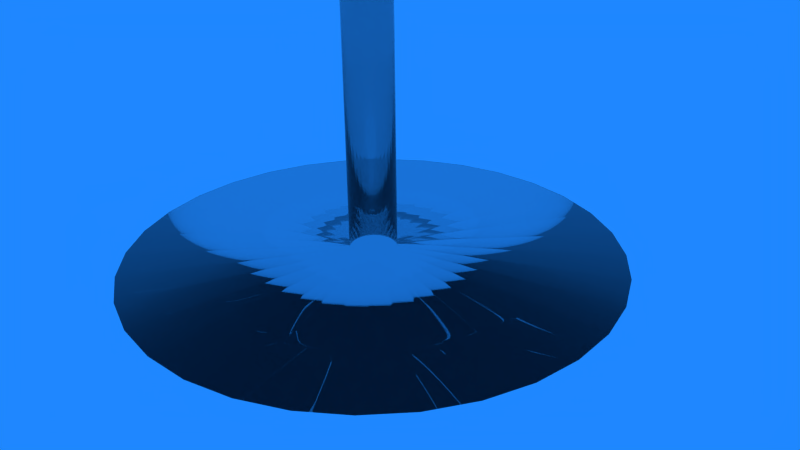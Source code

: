 # Source: glass.blend  (saved by Blender 2.72.0; exported with 4.5.12 LTS)
import bpy
from mathutils import Matrix  # noqa: F401  (used for matrix-valued properties, if any)

bpy.ops.wm.read_factory_settings(use_empty=True)
scene = bpy.context.scene
scene.name = 'Scene'

# ---- collections
col_collection_1 = bpy.data.collections.new('Collection 1'); scene.collection.children.link(col_collection_1)

# ---- materials (node trees are filled in below, after node groups)
mat_glass = bpy.data.materials.new('glass')
mat_glass.alpha_threshold = 0.0
mat_glass.roughness = 0.5

# ---- material node trees
mat_glass.use_nodes = True; mat_glass.node_tree.nodes.clear()
_N = mat_glass.node_tree.nodes; _L = mat_glass.node_tree.links
n0 = _N.new('ShaderNodeOutputMaterial'); n0.name = 'Material Output'; n0.location = (300, 300)
n1 = _N.new('ShaderNodeBsdfGlass'); n1.name = 'Glass BSDF'; n1.location = (100, 300)
n1.distribution = 'BECKMANN'
n1.inputs[0].default_value = (0.8, 0.8, 0.8, 1.0)
n1.inputs[2].default_value = 1.517
_L.new(n1.outputs[0], n0.inputs[0])
n0.is_active_output = True

# ---- world
world_world_001 = bpy.data.worlds.new('World.001'); scene.world = world_world_001
world_world_001.use_nodes = True; world_world_001.node_tree.nodes.clear()
_N = world_world_001.node_tree.nodes; _L = world_world_001.node_tree.links
n0 = _N.new('ShaderNodeOutputWorld'); n0.name = 'World Output'; n0.location = (300, 300)
n1 = _N.new('ShaderNodeBackground'); n1.name = 'Background'; n1.location = (10, 300)
n1.inputs[0].default_value = (0.01332, 0.2432, 1.0, 1.0)
_L.new(n1.outputs[0], n0.inputs[0])
n0.is_active_output = True
world_world_001.use_sun_shadow = False
world_world_001.sun_shadow_jitter_overblur = 0.0
world_world_001.cycles.sampling_method = 'MANUAL'
world_world_001.cycles.sample_map_resolution = 256

# ---- cameras
cam_camera = bpy.data.cameras.new('Camera')
cam_camera.clip_end = 100.0
cam_camera.lens = 35.0
cam_camera.sensor_width = 32.0
cam_camera.sensor_height = 18.0
cam_camera.ortho_scale = 7.314
cam_camera.dof.focus_distance = 0.0

# ---- meshes
me_circle = bpy.data.meshes.new('Circle')
me_circle.from_pydata([(1.895e-07, 1.804, -3.982), (-0.352, 1.77, -3.982), (-0.6905, 1.667, -3.982), (-1.003, 1.5, -3.982), (-1.276, 1.276, -3.982), (-1.5, 1.003, -3.982), (-1.667, 0.6905, -3.982), (-1.77, 0.352, -3.982), (-1.804, -3.945e-07, -3.982), (-1.77, -0.352, -3.982), (-1.667, -0.6905, -3.982), (-1.5, -1.003, -3.982), (-1.276, -1.276, -3.982), (-1.003, -1.5, -3.982), (-0.6905, -1.667, -3.982), (-0.352, -1.77, -3.982), (7.775e-07, -1.804, -3.982), (0.352, -1.77, -3.982), (0.6905, -1.667, -3.982), (1.003, -1.5, -3.982), (1.276, -1.276, -3.982), (1.5, -1.003, -3.982), (1.667, -0.6905, -3.982), (1.77, -0.352, -3.982), (1.804, 1.212e-06, -3.982), (1.77, 0.352, -3.982), (1.667, 0.6905, -3.982), (1.5, 1.003, -3.982), (1.276, 1.276, -3.982), (1.003, 1.5, -3.982), (0.6905, 1.667, -3.982), (0.352, 1.77, -3.982), (-1.085e-09, 0.1718, -3.907), (-0.03352, 0.1685, -3.907), (-0.06575, 0.1587, -3.907), (-0.09545, 0.1428, -3.907), (-0.1215, 0.1215, -3.907), (-0.1428, 0.09545, -3.907), (-0.1587, 0.06575, -3.907), (-0.1685, 0.03352, -3.907), (-0.1718, -5.247e-08, -3.907), (-0.1685, -0.03352, -3.907), (-0.1587, -0.06575, -3.907), (-0.1428, -0.09545, -3.907), (-0.1215, -0.1215, -3.907), (-0.09545, -0.1428, -3.907), (-0.06575, -0.1587, -3.907), (-0.03352, -0.1685, -3.907), (5.49e-08, -0.1718, -3.907), (0.03352, -0.1685, -3.907), (0.06575, -0.1587, -3.907), (0.09545, -0.1428, -3.907), (0.1215, -0.1215, -3.907), (0.1428, -0.09545, -3.907), (0.1587, -0.06575, -3.907), (0.1685, -0.03352, -3.907), (0.1718, 1.005e-07, -3.907), (0.1685, 0.03352, -3.907), (0.1587, 0.06575, -3.907), (0.1428, 0.09545, -3.907), (0.1215, 0.1215, -3.907), (0.09545, 0.1428, -3.907), (0.06575, 0.1587, -3.907), (0.03352, 0.1685, -3.907), (-1.085e-09, 0.1718, -0.4902), (-0.03352, 0.1685, -0.4902), (-0.06575, 0.1587, -0.4902), (-0.09545, 0.1428, -0.4902), (-0.1215, 0.1215, -0.4902), (-0.1428, 0.09545, -0.4902), (-0.1587, 0.06575, -0.4902), (-0.1685, 0.03352, -0.4902), (-0.1718, -5.247e-08, -0.4902), (-0.1685, -0.03352, -0.4902), (-0.1587, -0.06575, -0.4902), (-0.1428, -0.09545, -0.4902), (-0.1215, -0.1215, -0.4902), (-0.09545, -0.1428, -0.4902), (-0.06575, -0.1587, -0.4902), (-0.03352, -0.1685, -0.4902), (5.49e-08, -0.1718, -0.4902), (0.03352, -0.1685, -0.4902), (0.06575, -0.1587, -0.4902), (0.09545, -0.1428, -0.4902), (0.1215, -0.1215, -0.4902), (0.1428, -0.09545, -0.4902), (0.1587, -0.06575, -0.4902), (0.1685, -0.03352, -0.4902), (0.1718, 1.005e-07, -0.4902), (0.1685, 0.03352, -0.4902), (0.1587, 0.06575, -0.4902), (0.1428, 0.09545, -0.4902), (0.1215, 0.1215, -0.4902), (0.09545, 0.1428, -0.4902), (0.06575, 0.1587, -0.4902), (0.03352, 0.1685, -0.4902), (7.751e-08, 1.083, -0.2931), (-0.2113, 1.062, -0.2931), (-0.4144, 1.0, -0.2931), (-0.6016, 0.9004, -0.2931), (-0.7657, 0.7657, -0.2931), (-0.9004, 0.6016, -0.2931), (-1.0, 0.4144, -0.2931), (-1.062, 0.2113, -0.2931), (-1.083, -2.483e-07, -0.2931), (-1.062, -0.2113, -0.2931), (-1.0, -0.4144, -0.2931), (-0.9004, -0.6016, -0.2931), (-0.7657, -0.7657, -0.2931), (-0.6016, -0.9004, -0.2931), (-0.4144, -1.0, -0.2931), (-0.2113, -1.062, -0.2931), (4.304e-07, -1.083, -0.2931), (0.2113, -1.062, -0.2931), (0.4144, -1.0, -0.2931), (0.6016, -0.9004, -0.2931), (0.7657, -0.7657, -0.2931), (0.9004, -0.6016, -0.2931), (1.0, -0.4144, -0.2931), (1.062, -0.2113, -0.2931), (1.083, 7.156e-07, -0.2931), (1.062, 0.2113, -0.2931), (1.0, 0.4144, -0.2931), (0.9004, 0.6016, -0.2931), (0.7657, 0.7657, -0.2931), (0.6016, 0.9004, -0.2931), (0.4144, 1.0, -0.2931), (0.2113, 1.062, -0.2931), (1.323e-07, 1.482, -0.1691), (-0.2891, 1.453, -0.1691), (-0.567, 1.369, -0.1691), (-0.8232, 1.232, -0.1691), (-1.048, 1.048, -0.1691), (-1.232, 0.8232, -0.1691), (-1.369, 0.567, -0.1691), (-1.453, 0.2891, -0.1691), (-1.482, -3.426e-07, -0.1691), (-1.453, -0.2891, -0.1691), (-1.369, -0.567, -0.1691), (-1.232, -0.8232, -0.1691), (-1.048, -1.048, -0.1691), (-0.8232, -1.232, -0.1691), (-0.567, -1.369, -0.1691), (-0.2891, -1.453, -0.1691), (6.151e-07, -1.482, -0.1691), (0.2891, -1.453, -0.1691), (0.567, -1.369, -0.1691), (0.8232, -1.232, -0.1691), (1.048, -1.048, -0.1691), (1.232, -0.8232, -0.1691), (1.369, -0.567, -0.1691), (1.453, -0.2891, -0.1691), (1.482, 9.763e-07, -0.1691), (1.453, 0.2891, -0.1691), (1.369, 0.567, -0.1691), (1.232, 0.8232, -0.1691), (1.048, 1.048, -0.1691), (0.8232, 1.232, -0.1691), (0.567, 1.369, -0.1691), (0.2891, 1.453, -0.1691), (1.452e-07, 1.611, -0.07093), (-0.3144, 1.581, -0.07093), (-0.6167, 1.489, -0.07093), (-0.8953, 1.34, -0.07093), (-1.139, 1.139, -0.07093), (-1.34, 0.8953, -0.07093), (-1.489, 0.6167, -0.07093), (-1.581, 0.3144, -0.07093), (-1.611, -3.745e-07, -0.07093), (-1.581, -0.3144, -0.07093), (-1.489, -0.6167, -0.07093), (-1.34, -0.8953, -0.07093), (-1.139, -1.139, -0.07093), (-0.8953, -1.34, -0.07093), (-0.6167, -1.489, -0.07093), (-0.3144, -1.581, -0.07093), (6.703e-07, -1.611, -0.07093), (0.3144, -1.581, -0.07093), (0.6167, -1.489, -0.07093), (0.8953, -1.34, -0.07093), (1.139, -1.139, -0.07093), (1.34, -0.8953, -0.07093), (1.489, -0.6167, -0.07093), (1.581, -0.3144, -0.07093), (1.611, 1.06e-06, -0.07093), (1.581, 0.3144, -0.07093), (1.489, 0.6167, -0.07093), (1.34, 0.8953, -0.07093), (1.139, 1.139, -0.07093), (0.8953, 1.34, -0.07093), (0.6167, 1.489, -0.07093), (0.3144, 1.581, -0.07093), (1.589e-07, 1.718, 0.06378), (-0.3351, 1.685, 0.06378), (-0.6573, 1.587, 0.06378), (-0.9543, 1.428, 0.06378), (-1.215, 1.215, 0.06378), (-1.428, 0.9543, 0.06378), (-1.587, 0.6573, 0.06378), (-1.685, 0.3351, 0.06378), (-1.718, -3.99e-07, 0.06378), (-1.685, -0.3351, 0.06378), (-1.587, -0.6573, 0.06378), (-1.428, -0.9543, 0.06378), (-1.215, -1.215, 0.06378), (-0.9543, -1.428, 0.06378), (-0.6573, -1.587, 0.06378), (-0.3351, -1.685, 0.06378), (7.186e-07, -1.718, 0.06378), (0.3351, -1.685, 0.06378), (0.6573, -1.587, 0.06378), (0.9543, -1.428, 0.06378), (1.215, -1.215, 0.06378), (1.428, -0.9543, 0.06378), (1.587, -0.6573, 0.06378), (1.685, -0.3351, 0.06378), (1.718, 1.13e-06, 0.06378), (1.685, 0.3351, 0.06378), (1.587, 0.6573, 0.06378), (1.428, 0.9543, 0.06378), (1.215, 1.215, 0.06378), (0.9543, 1.428, 0.06378), (0.6573, 1.587, 0.06378), (0.3351, 1.685, 0.06378), (1.719e-07, 1.824, 0.3338), (-0.3559, 1.789, 0.3338), (-0.6982, 1.686, 0.3338), (-1.014, 1.517, 0.3338), (-1.29, 1.29, 0.3338), (-1.517, 1.014, 0.3338), (-1.686, 0.6982, 0.3338), (-1.789, 0.3559, 0.3338), (-1.824, -4.25e-07, 0.3338), (-1.789, -0.3559, 0.3338), (-1.686, -0.6982, 0.3338), (-1.517, -1.014, 0.3338), (-1.29, -1.29, 0.3338), (-1.014, -1.517, 0.3338), (-0.6982, -1.686, 0.3338), (-0.3559, -1.789, 0.3338), (7.664e-07, -1.824, 0.3338), (0.3559, -1.789, 0.3338), (0.6982, -1.686, 0.3338), (1.014, -1.517, 0.3338), (1.29, -1.29, 0.3338), (1.517, -1.014, 0.3338), (1.686, -0.6982, 0.3338), (1.789, -0.3559, 0.3338), (1.824, 1.199e-06, 0.3338), (1.789, 0.3559, 0.3338), (1.686, 0.6982, 0.3338), (1.517, 1.014, 0.3338), (1.29, 1.29, 0.3338), (1.014, 1.517, 0.3338), (0.6982, 1.686, 0.3338), (0.3559, 1.789, 0.3338), (1.744e-07, 1.846, 0.6957), (-0.3602, 1.811, 0.6957), (-0.7066, 1.706, 0.6957), (-1.026, 1.535, 0.6957), (-1.306, 1.306, 0.6957), (-1.535, 1.026, 0.6957), (-1.706, 0.7066, 0.6957), (-1.811, 0.3602, 0.6957), (-1.846, -4.306e-07, 0.6957), (-1.811, -0.3602, 0.6957), (-1.706, -0.7066, 0.6957), (-1.535, -1.026, 0.6957), (-1.306, -1.306, 0.6957), (-1.026, -1.535, 0.6957), (-0.7066, -1.706, 0.6957), (-0.3602, -1.811, 0.6957), (7.761e-07, -1.846, 0.6957), (0.3602, -1.811, 0.6957), (0.7066, -1.706, 0.6957), (1.026, -1.535, 0.6957), (1.306, -1.306, 0.6957), (1.535, -1.026, 0.6957), (1.706, -0.7066, 0.6957), (1.811, -0.3602, 0.6957), (1.846, 1.213e-06, 0.6957), (1.811, 0.3602, 0.6957), (1.706, 0.7066, 0.6957), (1.535, 1.026, 0.6957), (1.306, 1.306, 0.6957), (1.026, 1.535, 0.6957), (0.7066, 1.706, 0.6957), (0.3602, 1.811, 0.6957), (1.744e-07, 1.846, 1.184), (-0.3602, 1.811, 1.184), (-0.7066, 1.706, 1.184), (-1.026, 1.535, 1.184), (-1.306, 1.306, 1.184), (-1.535, 1.026, 1.184), (-1.706, 0.7066, 1.184), (-1.811, 0.3602, 1.184), (-1.846, -4.306e-07, 1.184), (-1.811, -0.3602, 1.184), (-1.706, -0.7066, 1.184), (-1.535, -1.026, 1.184), (-1.306, -1.306, 1.184), (-1.026, -1.535, 1.184), (-0.7066, -1.706, 1.184), (-0.3602, -1.811, 1.184), (7.761e-07, -1.846, 1.184), (0.3602, -1.811, 1.184), (0.7066, -1.706, 1.184), (1.026, -1.535, 1.184), (1.306, -1.306, 1.184), (1.535, -1.026, 1.184), (1.706, -0.7066, 1.184), (1.811, -0.3602, 1.184), (1.846, 1.213e-06, 1.184), (1.811, 0.3602, 1.184), (1.706, 0.7066, 1.184), (1.535, 1.026, 1.184), (1.306, 1.306, 1.184), (1.026, 1.535, 1.184), (0.7066, 1.706, 1.184), (0.3602, 1.811, 1.184), (1.674e-07, 1.78, 1.877), (-0.3472, 1.745, 1.877), (-0.6811, 1.644, 1.877), (-0.9887, 1.48, 1.877), (-1.258, 1.258, 1.877), (-1.48, 0.9887, 1.877), (-1.644, 0.6811, 1.877), (-1.745, 0.3472, 1.877), (-1.78, -4.152e-07, 1.877), (-1.745, -0.3472, 1.877), (-1.644, -0.6811, 1.877), (-1.48, -0.9887, 1.877), (-1.258, -1.258, 1.877), (-0.9887, -1.48, 1.877), (-0.6811, -1.644, 1.877), (-0.3472, -1.745, 1.877), (7.473e-07, -1.78, 1.877), (0.3472, -1.745, 1.877), (0.6811, -1.644, 1.877), (0.9887, -1.48, 1.877), (1.258, -1.258, 1.877), (1.48, -0.9887, 1.877), (1.644, -0.6811, 1.877), (1.745, -0.3472, 1.877), (1.78, 1.169e-06, 1.877), (1.745, 0.3472, 1.877), (1.644, 0.6811, 1.877), (1.48, 0.9887, 1.877), (1.258, 1.258, 1.877), (0.9887, 1.48, 1.877), (0.681, 1.644, 1.877), (0.3472, 1.745, 1.877), (1.624e-07, 1.681, 2.25), (-0.3279, 1.649, 2.25), (-0.6433, 1.553, 2.25), (-0.9339, 1.398, 2.25), (-1.189, 1.189, 2.25), (-1.398, 0.9339, 2.25), (-1.553, 0.6433, 2.25), (-1.649, 0.3279, 2.25), (-1.681, -3.905e-07, 2.25), (-1.649, -0.3279, 2.25), (-1.553, -0.6433, 2.25), (-1.398, -0.9339, 2.25), (-1.189, -1.189, 2.25), (-0.9339, -1.398, 2.25), (-0.6433, -1.553, 2.25), (-0.3279, -1.649, 2.25), (7.101e-07, -1.681, 2.25), (0.3279, -1.649, 2.25), (0.6433, -1.553, 2.25), (0.9339, -1.398, 2.25), (1.189, -1.189, 2.25), (1.398, -0.9339, 2.25), (1.553, -0.6433, 2.25), (1.649, -0.3279, 2.25), (1.681, 1.106e-06, 2.25), (1.649, 0.3279, 2.25), (1.553, 0.6433, 2.25), (1.398, 0.9339, 2.25), (1.189, 1.189, 2.25), (0.9339, 1.398, 2.25), (0.6433, 1.553, 2.25), (0.3279, 1.649, 2.25), (1.547e-07, 1.608, 2.508), (-0.3137, 1.577, 2.508), (-0.6154, 1.486, 2.508), (-0.8934, 1.337, 2.508), (-1.137, 1.137, 2.508), (-1.337, 0.8934, 2.508), (-1.486, 0.6154, 2.508), (-1.577, 0.3137, 2.508), (-1.608, -3.737e-07, 2.508), (-1.577, -0.3137, 2.508), (-1.486, -0.6154, 2.508), (-1.337, -0.8934, 2.508), (-1.137, -1.137, 2.508), (-0.8934, -1.337, 2.508), (-0.6154, -1.486, 2.508), (-0.3137, -1.577, 2.508), (6.786e-07, -1.608, 2.508), (0.3137, -1.577, 2.508), (0.6154, -1.486, 2.508), (0.8934, -1.337, 2.508), (1.137, -1.137, 2.508), (1.337, -0.8934, 2.508), (1.486, -0.6154, 2.508), (1.577, -0.3137, 2.508), (1.608, 1.058e-06, 2.508), (1.577, 0.3137, 2.508), (1.486, 0.6154, 2.508), (1.337, 0.8934, 2.508), (1.137, 1.137, 2.508), (0.8934, 1.337, 2.508), (0.6154, 1.486, 2.508), (0.3137, 1.577, 2.508)], [], [(22, 23, 55, 54), (0, 1, 33, 32), (11, 12, 44, 43), (31, 0, 32, 63), (20, 21, 53, 52), (9, 10, 42, 41), (29, 30, 62, 61), (18, 19, 51, 50), (7, 8, 40, 39), (27, 28, 60, 59), (16, 17, 49, 48), (5, 6, 38, 37), (25, 26, 58, 57), (3, 4, 36, 35), (14, 15, 47, 46), (23, 24, 56, 55), (1, 2, 34, 33), (12, 13, 45, 44), (21, 22, 54, 53), (10, 11, 43, 42), (30, 31, 63, 62), (19, 20, 52, 51), (8, 9, 41, 40), (28, 29, 61, 60), (17, 18, 50, 49), (6, 7, 39, 38), (26, 27, 59, 58), (4, 5, 37, 36), (15, 16, 48, 47), (24, 25, 57, 56), (2, 3, 35, 34), (13, 14, 46, 45), (55, 56, 88, 87), (33, 34, 66, 65), (44, 45, 77, 76), (53, 54, 86, 85), (42, 43, 75, 74), (62, 63, 95, 94), (51, 52, 84, 83), (40, 41, 73, 72), (60, 61, 93, 92), (49, 50, 82, 81), (38, 39, 71, 70), (58, 59, 91, 90), (36, 37, 69, 68), (47, 48, 80, 79), (56, 57, 89, 88), (34, 35, 67, 66), (45, 46, 78, 77), (54, 55, 87, 86), (32, 33, 65, 64), (43, 44, 76, 75), (63, 32, 64, 95), (52, 53, 85, 84), (41, 42, 74, 73), (61, 62, 94, 93), (50, 51, 83, 82), (39, 40, 72, 71), (59, 60, 92, 91), (48, 49, 81, 80), (37, 38, 70, 69), (57, 58, 90, 89), (35, 36, 68, 67), (46, 47, 79, 78), (89, 90, 122, 121), (67, 68, 100, 99), (78, 79, 111, 110), (87, 88, 120, 119), (65, 66, 98, 97), (76, 77, 109, 108), (85, 86, 118, 117), (74, 75, 107, 106), (94, 95, 127, 126), (83, 84, 116, 115), (72, 73, 105, 104), (92, 93, 125, 124), (81, 82, 114, 113), (70, 71, 103, 102), (90, 91, 123, 122), (68, 69, 101, 100), (79, 80, 112, 111), (88, 89, 121, 120), (66, 67, 99, 98), (77, 78, 110, 109), (86, 87, 119, 118), (64, 65, 97, 96), (75, 76, 108, 107), (95, 64, 96, 127), (84, 85, 117, 116), (73, 74, 106, 105), (93, 94, 126, 125), (82, 83, 115, 114), (71, 72, 104, 103), (91, 92, 124, 123), (80, 81, 113, 112), (69, 70, 102, 101), (123, 124, 156, 155), (112, 113, 145, 144), (101, 102, 134, 133), (121, 122, 154, 153), (99, 100, 132, 131), (110, 111, 143, 142), (119, 120, 152, 151), (97, 98, 130, 129), (108, 109, 141, 140), (117, 118, 150, 149), (106, 107, 139, 138), (126, 127, 159, 158), (115, 116, 148, 147), (104, 105, 137, 136), (124, 125, 157, 156), (113, 114, 146, 145), (102, 103, 135, 134), (122, 123, 155, 154), (100, 101, 133, 132), (111, 112, 144, 143), (120, 121, 153, 152), (98, 99, 131, 130), (109, 110, 142, 141), (118, 119, 151, 150), (96, 97, 129, 128), (107, 108, 140, 139), (127, 96, 128, 159), (116, 117, 149, 148), (105, 106, 138, 137), (125, 126, 158, 157), (114, 115, 147, 146), (103, 104, 136, 135), (157, 158, 190, 189), (146, 147, 179, 178), (135, 136, 168, 167), (155, 156, 188, 187), (144, 145, 177, 176), (133, 134, 166, 165), (153, 154, 186, 185), (131, 132, 164, 163), (142, 143, 175, 174), (151, 152, 184, 183), (129, 130, 162, 161), (140, 141, 173, 172), (149, 150, 182, 181), (138, 139, 171, 170), (158, 159, 191, 190), (147, 148, 180, 179), (136, 137, 169, 168), (156, 157, 189, 188), (145, 146, 178, 177), (134, 135, 167, 166), (154, 155, 187, 186), (132, 133, 165, 164), (143, 144, 176, 175), (152, 153, 185, 184), (130, 131, 163, 162), (141, 142, 174, 173), (150, 151, 183, 182), (128, 129, 161, 160), (139, 140, 172, 171), (159, 128, 160, 191), (148, 149, 181, 180), (137, 138, 170, 169), (191, 160, 192, 223), (180, 181, 213, 212), (169, 170, 202, 201), (189, 190, 222, 221), (178, 179, 211, 210), (167, 168, 200, 199), (187, 188, 220, 219), (176, 177, 209, 208), (165, 166, 198, 197), (185, 186, 218, 217), (163, 164, 196, 195), (174, 175, 207, 206), (183, 184, 216, 215), (161, 162, 194, 193), (172, 173, 205, 204), (181, 182, 214, 213), (170, 171, 203, 202), (190, 191, 223, 222), (179, 180, 212, 211), (168, 169, 201, 200), (188, 189, 221, 220), (177, 178, 210, 209), (166, 167, 199, 198), (186, 187, 219, 218), (164, 165, 197, 196), (175, 176, 208, 207), (184, 185, 217, 216), (162, 163, 195, 194), (173, 174, 206, 205), (182, 183, 215, 214), (160, 161, 193, 192), (171, 172, 204, 203), (214, 215, 247, 246), (192, 193, 225, 224), (203, 204, 236, 235), (223, 192, 224, 255), (212, 213, 245, 244), (201, 202, 234, 233), (221, 222, 254, 253), (210, 211, 243, 242), (199, 200, 232, 231), (219, 220, 252, 251), (208, 209, 241, 240), (197, 198, 230, 229), (217, 218, 250, 249), (195, 196, 228, 227), (206, 207, 239, 238), (215, 216, 248, 247), (193, 194, 226, 225), (204, 205, 237, 236), (213, 214, 246, 245), (202, 203, 235, 234), (222, 223, 255, 254), (211, 212, 244, 243), (200, 201, 233, 232), (220, 221, 253, 252), (209, 210, 242, 241), (198, 199, 231, 230), (218, 219, 251, 250), (196, 197, 229, 228), (207, 208, 240, 239), (216, 217, 249, 248), (194, 195, 227, 226), (205, 206, 238, 237), (248, 249, 281, 280), (226, 227, 259, 258), (237, 238, 270, 269), (246, 247, 279, 278), (224, 225, 257, 256), (235, 236, 268, 267), (255, 224, 256, 287), (244, 245, 277, 276), (233, 234, 266, 265), (253, 254, 286, 285), (242, 243, 275, 274), (231, 232, 264, 263), (251, 252, 284, 283), (240, 241, 273, 272), (229, 230, 262, 261), (249, 250, 282, 281), (227, 228, 260, 259), (238, 239, 271, 270), (247, 248, 280, 279), (225, 226, 258, 257), (236, 237, 269, 268), (245, 246, 278, 277), (234, 235, 267, 266), (254, 255, 287, 286), (243, 244, 276, 275), (232, 233, 265, 264), (252, 253, 285, 284), (241, 242, 274, 273), (230, 231, 263, 262), (250, 251, 283, 282), (228, 229, 261, 260), (239, 240, 272, 271), (282, 283, 315, 314), (260, 261, 293, 292), (271, 272, 304, 303), (280, 281, 313, 312), (258, 259, 291, 290), (269, 270, 302, 301), (278, 279, 311, 310), (256, 257, 289, 288), (267, 268, 300, 299), (287, 256, 288, 319), (276, 277, 309, 308), (265, 266, 298, 297), (285, 286, 318, 317), (274, 275, 307, 306), (263, 264, 296, 295), (283, 284, 316, 315), (272, 273, 305, 304), (261, 262, 294, 293), (281, 282, 314, 313), (259, 260, 292, 291), (270, 271, 303, 302), (279, 280, 312, 311), (257, 258, 290, 289), (268, 269, 301, 300), (277, 278, 310, 309), (266, 267, 299, 298), (286, 287, 319, 318), (275, 276, 308, 307), (264, 265, 297, 296), (284, 285, 317, 316), (273, 274, 306, 305), (262, 263, 295, 294), (316, 317, 349, 348), (305, 306, 338, 337), (294, 295, 327, 326), (314, 315, 347, 346), (292, 293, 325, 324), (303, 304, 336, 335), (312, 313, 345, 344), (290, 291, 323, 322), (301, 302, 334, 333), (310, 311, 343, 342), (288, 289, 321, 320), (299, 300, 332, 331), (319, 288, 320, 351), (308, 309, 341, 340), (297, 298, 330, 329), (317, 318, 350, 349), (306, 307, 339, 338), (295, 296, 328, 327), (315, 316, 348, 347), (304, 305, 337, 336), (293, 294, 326, 325), (313, 314, 346, 345), (291, 292, 324, 323), (302, 303, 335, 334), (311, 312, 344, 343), (289, 290, 322, 321), (300, 301, 333, 332), (309, 310, 342, 341), (298, 299, 331, 330), (318, 319, 351, 350), (307, 308, 340, 339), (296, 297, 329, 328), (350, 351, 383, 382), (339, 340, 372, 371), (328, 329, 361, 360), (348, 349, 381, 380), (337, 338, 370, 369), (326, 327, 359, 358), (346, 347, 379, 378), (324, 325, 357, 356), (335, 336, 368, 367), (344, 345, 377, 376), (322, 323, 355, 354), (333, 334, 366, 365), (342, 343, 375, 374), (320, 321, 353, 352), (331, 332, 364, 363), (351, 320, 352, 383), (340, 341, 373, 372), (329, 330, 362, 361), (349, 350, 382, 381), (338, 339, 371, 370), (327, 328, 360, 359), (347, 348, 380, 379), (336, 337, 369, 368), (325, 326, 358, 357), (345, 346, 378, 377), (323, 324, 356, 355), (334, 335, 367, 366), (343, 344, 376, 375), (321, 322, 354, 353), (332, 333, 365, 364), (341, 342, 374, 373), (330, 331, 363, 362), (373, 374, 406, 405), (362, 363, 395, 394), (382, 383, 415, 414), (371, 372, 404, 403), (360, 361, 393, 392), (380, 381, 413, 412), (369, 370, 402, 401), (358, 359, 391, 390), (378, 379, 411, 410), (356, 357, 389, 388), (367, 368, 400, 399), (376, 377, 409, 408), (354, 355, 387, 386), (365, 366, 398, 397), (374, 375, 407, 406), (352, 353, 385, 384), (363, 364, 396, 395), (383, 352, 384, 415), (372, 373, 405, 404), (361, 362, 394, 393), (381, 382, 414, 413), (370, 371, 403, 402), (359, 360, 392, 391), (379, 380, 412, 411), (368, 369, 401, 400), (357, 358, 390, 389), (377, 378, 410, 409), (355, 356, 388, 387), (366, 367, 399, 398), (375, 376, 408, 407), (353, 354, 386, 385), (364, 365, 397, 396)])
me_circle.polygons.foreach_set('use_smooth', [True] * 384)
me_circle.materials.append(mat_glass)
me_circle.use_remesh_preserve_volume = False
me_circle.use_remesh_preserve_attributes = False
me_circle.use_mirror_vertex_groups = False
me_circle.update()

# ---- objects
ob_circle_001 = bpy.data.objects.new('Circle.001', me_circle)
ob_camera = bpy.data.objects.new('Camera', cam_camera)

# ---- transforms, parenting, visibility, modifiers, constraints
ob_circle_001.location = (-1.68e-07, 5.389e-07, 7.118)
ob_circle_001.scale = (1.787, 1.787, 1.787)
ob_circle_001.lineart.crease_threshold = 0.0
_m = ob_circle_001.modifiers.new('Solidify', 'SOLIDIFY')
_m.nonmanifold_thickness_mode = 'FIXED'
_m.nonmanifold_merge_threshold = 0.0003
ob_camera.location = (7.481, -6.508, 5.344)
ob_camera.rotation_euler = (1.109, 0.01082, 0.8149)
ob_camera.lock_rotations_4d = False
ob_camera.empty_display_type = 'ARROWS'
ob_camera.color = (0.0, 0.0, 0.0, 0.0)
ob_camera.display_type = 'WIRE'
ob_camera.lineart.crease_threshold = 0.0

# ---- collection membership
col_collection_1.objects.link(ob_circle_001)
col_collection_1.objects.link(ob_camera)

# ---- scene / render settings (as saved in the file)
scene.camera = ob_camera
scene.frame_start = 1; scene.frame_end = 250; scene.frame_set(1)
scene.render.engine = 'CYCLES'
scene.render.dither_intensity = 0.0
scene.cycles.use_denoising = False
scene.cycles.samples = 10
scene.cycles.sampling_pattern = 'TABULATED_SOBOL'
scene.cycles.light_sampling_threshold = 0.0
scene.cycles.use_adaptive_sampling = False
scene.cycles.use_light_tree = False
scene.cycles.blur_glossy = 0.0
scene.cycles.pixel_filter_type = 'GAUSSIAN'
scene.cycles.sample_clamp_indirect = 0.0
scene.view_settings.view_transform = 'Standard'
bpy.context.view_layer.update()
